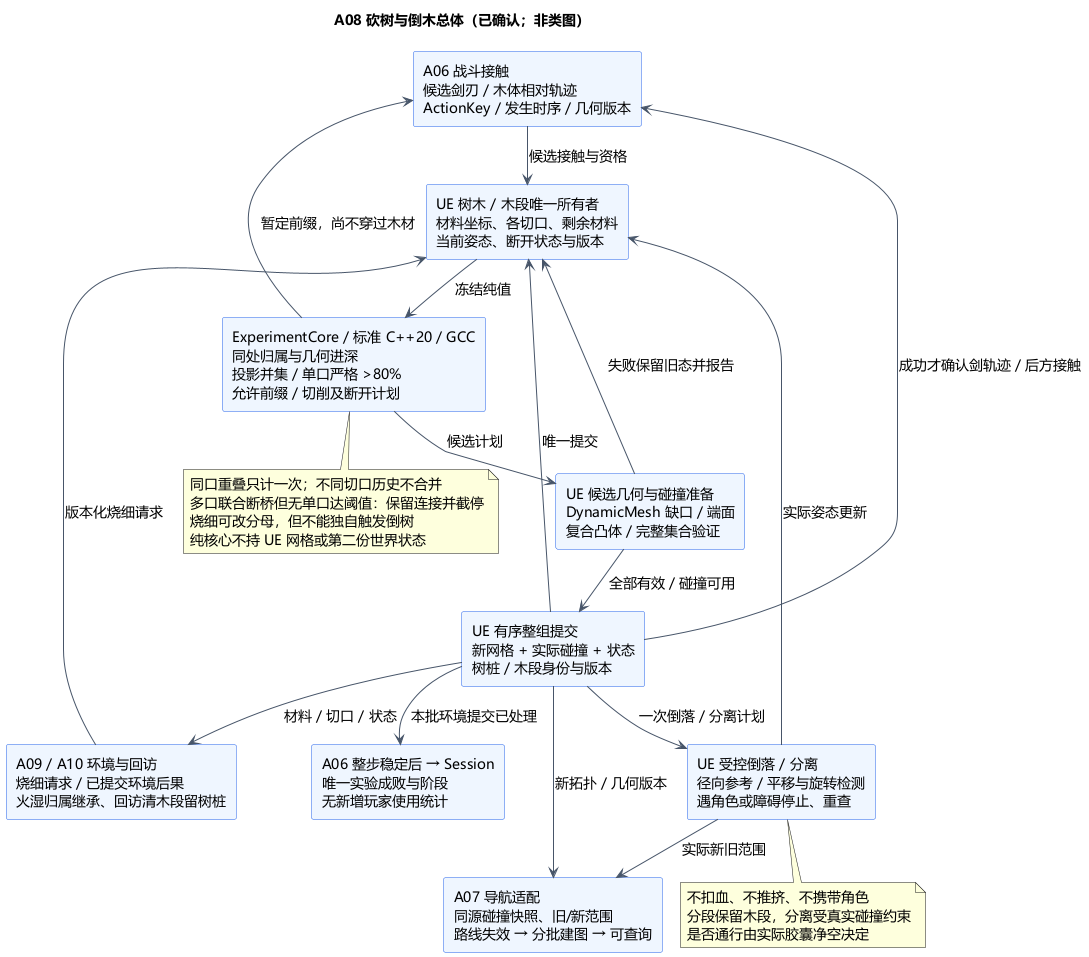

The diagram above was rendered by PlantUML. Its source (embedded in the PNG):
@startuml A08-tree-cutting-and-fallen-logs
!pragma layout smetana
title A08 砍树与倒木总体（已确认；非类图）
skinparam defaultFontName Microsoft YaHei
skinparam defaultFontSize 14
skinparam shadowing false
skinparam backgroundColor #FFFFFF
skinparam rectangleBackgroundColor #EFF6FF
skinparam rectangleBorderColor #2563EB
skinparam ArrowColor #475569
top to bottom direction

rectangle "A06 战斗接触\n候选剑刃 / 木体相对轨迹\nActionKey / 发生时序 / 几何版本" as Combat
rectangle "UE 树木 / 木段唯一所有者\n材料坐标、各切口、剩余材料\n当前姿态、断开状态与版本" as Tree
rectangle "ExperimentCore / 标准 C++20 / GCC\n同处归属与几何进深\n投影并集 / 单口严格 >80%\n允许前缀 / 切削及断开计划" as Rules
rectangle "UE 候选几何与碰撞准备\nDynamicMesh 缺口 / 端面\n复合凸体 / 完整集合验证" as Prepare
rectangle "UE 有序整组提交\n新网格 + 实际碰撞 + 状态\n树桩 / 木段身份与版本" as Commit
rectangle "UE 受控倒落 / 分离\n径向参考 / 平移与旋转检测\n遇角色或障碍停止、重查" as Motion
rectangle "A07 导航适配\n同源碰撞快照、旧/新范围\n路线失效 → 分批建图 → 可查询" as Nav
rectangle "A09 / A10 环境与回访\n烧细请求 / 已提交环境后果\n火湿归属继承、回访清木段留树桩" as Environment
rectangle "A06 整步稳定后 → Session\n唯一实验成败与阶段\n无新增玩家使用统计" as Session

Combat --> Tree : 候选接触与资格
Tree --> Rules : 冻结纯值
Rules --> Combat : 暂定前缀，尚不穿过木材
Rules --> Prepare : 候选计划
Prepare --> Commit : 全部有效 / 碰撞可用
Prepare --> Tree : 失败保留旧态并报告
Commit --> Tree : 唯一提交
Commit --> Combat : 成功才确认剑轨迹 / 后方接触
Commit --> Motion : 一次倒落 / 分离计划
Motion --> Tree : 实际姿态更新
Commit --> Nav : 新拓扑 / 几何版本
Motion --> Nav : 实际新旧范围
Commit --> Environment : 材料 / 切口 / 状态
Environment --> Tree : 版本化烧细请求
Commit --> Session : 本批环境提交已处理

note bottom of Rules
 同口重叠只计一次；不同切口历史不合并
 多口联合断桥但无单口达阈值：保留连接并截停
 烧细可改分母，但不能独自触发倒树
 纯核心不持 UE 网格或第二份世界状态
end note
note bottom of Motion
 不扣血、不推挤、不携带角色
 分段保留木段，分离受真实碰撞约束
 是否通行由实际胶囊净空决定
end note
@enduml